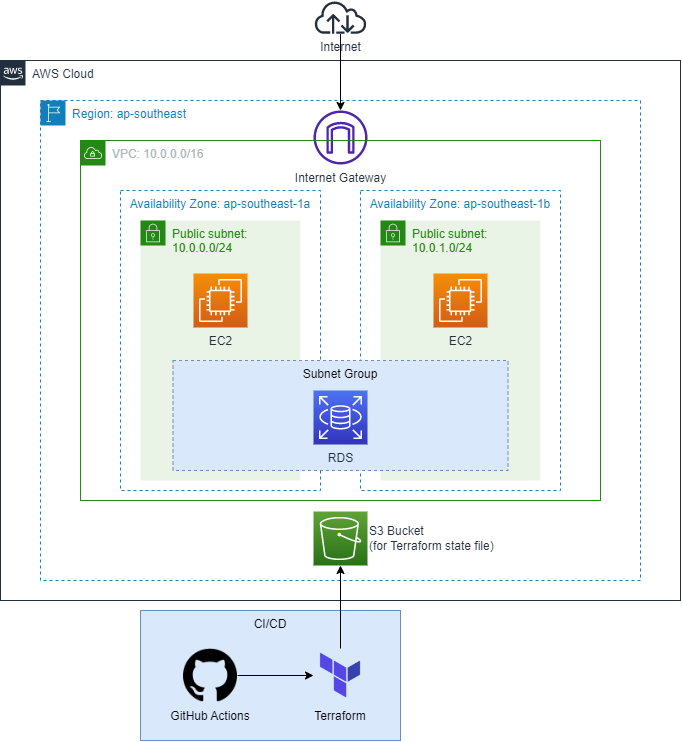

The diagram above was exported from draw.io. Its source (the exported page's mxGraphModel, read from the mxfile embedded in the PNG):
<mxGraphModel dx="1117" dy="669" grid="1" gridSize="10" guides="1" tooltips="1" connect="1" arrows="1" fold="1" page="1" pageScale="1" pageWidth="827" pageHeight="1169" math="0" shadow="0">
  <root>
    <mxCell id="0" />
    <mxCell id="1" parent="0" />
    <mxCell id="w-ak8lAkai0BjKIfn0g0-4" value="Availability Zone: ap-southeast-1a" style="fillColor=none;strokeColor=#147EBA;dashed=1;verticalAlign=top;fontStyle=0;fontColor=#147EBA;" vertex="1" parent="1">
      <mxGeometry x="160" y="210" width="200" height="300" as="geometry" />
    </mxCell>
    <mxCell id="w-ak8lAkai0BjKIfn0g0-1" value="AWS Cloud" style="points=[[0,0],[0.25,0],[0.5,0],[0.75,0],[1,0],[1,0.25],[1,0.5],[1,0.75],[1,1],[0.75,1],[0.5,1],[0.25,1],[0,1],[0,0.75],[0,0.5],[0,0.25]];outlineConnect=0;gradientColor=none;html=1;whiteSpace=wrap;fontSize=12;fontStyle=0;container=1;pointerEvents=0;collapsible=0;recursiveResize=0;shape=mxgraph.aws4.group;grIcon=mxgraph.aws4.group_aws_cloud_alt;strokeColor=#232F3E;fillColor=none;verticalAlign=top;align=left;spacingLeft=30;fontColor=#232F3E;dashed=0;" vertex="1" parent="1">
      <mxGeometry x="40" y="80" width="680" height="540" as="geometry" />
    </mxCell>
    <mxCell id="w-ak8lAkai0BjKIfn0g0-7" value="Region: ap-southeast" style="points=[[0,0],[0.25,0],[0.5,0],[0.75,0],[1,0],[1,0.25],[1,0.5],[1,0.75],[1,1],[0.75,1],[0.5,1],[0.25,1],[0,1],[0,0.75],[0,0.5],[0,0.25]];outlineConnect=0;gradientColor=none;html=1;whiteSpace=wrap;fontSize=12;fontStyle=0;container=1;pointerEvents=0;collapsible=0;recursiveResize=0;shape=mxgraph.aws4.group;grIcon=mxgraph.aws4.group_region;strokeColor=#147EBA;fillColor=none;verticalAlign=top;align=left;spacingLeft=30;fontColor=#147EBA;dashed=1;" vertex="1" parent="w-ak8lAkai0BjKIfn0g0-1">
      <mxGeometry x="40" y="40" width="600" height="480" as="geometry" />
    </mxCell>
    <mxCell id="w-ak8lAkai0BjKIfn0g0-10" value="Availability Zone: ap-southeast-1b" style="fillColor=none;strokeColor=#147EBA;dashed=1;verticalAlign=top;fontStyle=0;fontColor=#147EBA;" vertex="1" parent="w-ak8lAkai0BjKIfn0g0-7">
      <mxGeometry x="320" y="90" width="200" height="300" as="geometry" />
    </mxCell>
    <mxCell id="w-ak8lAkai0BjKIfn0g0-11" value="Public subnet: 10.0.1.0/24" style="points=[[0,0],[0.25,0],[0.5,0],[0.75,0],[1,0],[1,0.25],[1,0.5],[1,0.75],[1,1],[0.75,1],[0.5,1],[0.25,1],[0,1],[0,0.75],[0,0.5],[0,0.25]];outlineConnect=0;gradientColor=none;html=1;whiteSpace=wrap;fontSize=12;fontStyle=0;container=1;pointerEvents=0;collapsible=0;recursiveResize=0;shape=mxgraph.aws4.group;grIcon=mxgraph.aws4.group_security_group;grStroke=0;strokeColor=#248814;fillColor=#E9F3E6;verticalAlign=top;align=left;spacingLeft=30;fontColor=#248814;dashed=0;" vertex="1" parent="w-ak8lAkai0BjKIfn0g0-7">
      <mxGeometry x="340" y="120" width="160" height="260" as="geometry" />
    </mxCell>
    <mxCell id="w-ak8lAkai0BjKIfn0g0-3" value="Public subnet: 10.0.0.0/24" style="points=[[0,0],[0.25,0],[0.5,0],[0.75,0],[1,0],[1,0.25],[1,0.5],[1,0.75],[1,1],[0.75,1],[0.5,1],[0.25,1],[0,1],[0,0.75],[0,0.5],[0,0.25]];outlineConnect=0;gradientColor=none;html=1;whiteSpace=wrap;fontSize=12;fontStyle=0;container=1;pointerEvents=0;collapsible=0;recursiveResize=0;shape=mxgraph.aws4.group;grIcon=mxgraph.aws4.group_security_group;grStroke=0;strokeColor=#248814;fillColor=#E9F3E6;verticalAlign=top;align=left;spacingLeft=30;fontColor=#248814;dashed=0;" vertex="1" parent="w-ak8lAkai0BjKIfn0g0-7">
      <mxGeometry x="100" y="120" width="160" height="260" as="geometry" />
    </mxCell>
    <mxCell id="w-ak8lAkai0BjKIfn0g0-9" value="EC2" style="sketch=0;points=[[0,0,0],[0.25,0,0],[0.5,0,0],[0.75,0,0],[1,0,0],[0,1,0],[0.25,1,0],[0.5,1,0],[0.75,1,0],[1,1,0],[0,0.25,0],[0,0.5,0],[0,0.75,0],[1,0.25,0],[1,0.5,0],[1,0.75,0]];outlineConnect=0;fontColor=#232F3E;gradientColor=#F78E04;gradientDirection=north;fillColor=#D05C17;strokeColor=#ffffff;dashed=0;verticalLabelPosition=bottom;verticalAlign=top;align=center;html=1;fontSize=12;fontStyle=0;aspect=fixed;shape=mxgraph.aws4.resourceIcon;resIcon=mxgraph.aws4.ec2;" vertex="1" parent="w-ak8lAkai0BjKIfn0g0-3">
      <mxGeometry x="53" y="53" width="54" height="54" as="geometry" />
    </mxCell>
    <mxCell id="w-ak8lAkai0BjKIfn0g0-28" value="Subnet Group" style="fillColor=#dae8fc;strokeColor=#6c8ebf;dashed=1;verticalAlign=top;fontStyle=0;labelBackgroundColor=none;" vertex="1" parent="w-ak8lAkai0BjKIfn0g0-7">
      <mxGeometry x="132.5" y="260" width="335" height="110" as="geometry" />
    </mxCell>
    <mxCell id="w-ak8lAkai0BjKIfn0g0-13" value="Internet Gateway" style="sketch=0;outlineConnect=0;fontColor=#232F3E;gradientColor=none;fillColor=#4D27AA;strokeColor=none;dashed=0;verticalLabelPosition=bottom;verticalAlign=top;align=center;html=1;fontSize=12;fontStyle=0;aspect=fixed;pointerEvents=1;shape=mxgraph.aws4.internet_gateway;" vertex="1" parent="w-ak8lAkai0BjKIfn0g0-7">
      <mxGeometry x="273" y="10" width="54" height="54" as="geometry" />
    </mxCell>
    <mxCell id="w-ak8lAkai0BjKIfn0g0-26" value="RDS" style="sketch=0;points=[[0,0,0],[0.25,0,0],[0.5,0,0],[0.75,0,0],[1,0,0],[0,1,0],[0.25,1,0],[0.5,1,0],[0.75,1,0],[1,1,0],[0,0.25,0],[0,0.5,0],[0,0.75,0],[1,0.25,0],[1,0.5,0],[1,0.75,0]];outlineConnect=0;fontColor=#232F3E;gradientColor=#4D72F3;gradientDirection=north;fillColor=#3334B9;strokeColor=#ffffff;dashed=0;verticalLabelPosition=bottom;verticalAlign=top;align=center;html=1;fontSize=12;fontStyle=0;aspect=fixed;shape=mxgraph.aws4.resourceIcon;resIcon=mxgraph.aws4.rds;labelBackgroundColor=none;" vertex="1" parent="w-ak8lAkai0BjKIfn0g0-7">
      <mxGeometry x="273" y="290" width="54" height="54" as="geometry" />
    </mxCell>
    <mxCell id="w-ak8lAkai0BjKIfn0g0-12" value="EC2" style="sketch=0;points=[[0,0,0],[0.25,0,0],[0.5,0,0],[0.75,0,0],[1,0,0],[0,1,0],[0.25,1,0],[0.5,1,0],[0.75,1,0],[1,1,0],[0,0.25,0],[0,0.5,0],[0,0.75,0],[1,0.25,0],[1,0.5,0],[1,0.75,0]];outlineConnect=0;fontColor=#232F3E;gradientColor=#F78E04;gradientDirection=north;fillColor=#D05C17;strokeColor=#ffffff;dashed=0;verticalLabelPosition=bottom;verticalAlign=top;align=center;html=1;fontSize=12;fontStyle=0;aspect=fixed;shape=mxgraph.aws4.resourceIcon;resIcon=mxgraph.aws4.ec2;" vertex="1" parent="w-ak8lAkai0BjKIfn0g0-7">
      <mxGeometry x="393" y="173" width="54" height="54" as="geometry" />
    </mxCell>
    <mxCell id="w-ak8lAkai0BjKIfn0g0-16" value="S3 Bucket &lt;br&gt;(for Terraform state file)" style="sketch=0;points=[[0,0,0],[0.25,0,0],[0.5,0,0],[0.75,0,0],[1,0,0],[0,1,0],[0.25,1,0],[0.5,1,0],[0.75,1,0],[1,1,0],[0,0.25,0],[0,0.5,0],[0,0.75,0],[1,0.25,0],[1,0.5,0],[1,0.75,0]];outlineConnect=0;fontColor=#232F3E;gradientColor=#60A337;gradientDirection=north;fillColor=#277116;strokeColor=#ffffff;dashed=0;verticalLabelPosition=middle;verticalAlign=middle;align=left;html=1;fontSize=12;fontStyle=0;aspect=fixed;shape=mxgraph.aws4.resourceIcon;resIcon=mxgraph.aws4.s3;labelBackgroundColor=none;labelPosition=right;" vertex="1" parent="w-ak8lAkai0BjKIfn0g0-7">
      <mxGeometry x="273" y="411" width="54" height="54" as="geometry" />
    </mxCell>
    <mxCell id="w-ak8lAkai0BjKIfn0g0-2" value="VPC: 10.0.0.0/16" style="points=[[0,0],[0.25,0],[0.5,0],[0.75,0],[1,0],[1,0.25],[1,0.5],[1,0.75],[1,1],[0.75,1],[0.5,1],[0.25,1],[0,1],[0,0.75],[0,0.5],[0,0.25]];outlineConnect=0;gradientColor=none;html=1;whiteSpace=wrap;fontSize=12;fontStyle=0;container=1;pointerEvents=0;collapsible=0;recursiveResize=0;shape=mxgraph.aws4.group;grIcon=mxgraph.aws4.group_vpc;strokeColor=#248814;fillColor=none;verticalAlign=top;align=left;spacingLeft=30;fontColor=#AAB7B8;dashed=0;" vertex="1" parent="w-ak8lAkai0BjKIfn0g0-1">
      <mxGeometry x="80" y="80" width="520" height="360" as="geometry" />
    </mxCell>
    <mxCell id="w-ak8lAkai0BjKIfn0g0-15" value="" style="edgeStyle=orthogonalEdgeStyle;rounded=0;orthogonalLoop=1;jettySize=auto;html=1;" edge="1" parent="1" source="w-ak8lAkai0BjKIfn0g0-14" target="w-ak8lAkai0BjKIfn0g0-13">
      <mxGeometry relative="1" as="geometry" />
    </mxCell>
    <mxCell id="w-ak8lAkai0BjKIfn0g0-14" value="Internet" style="sketch=0;outlineConnect=0;fontColor=#232F3E;gradientColor=none;fillColor=#232F3D;strokeColor=none;dashed=0;verticalLabelPosition=bottom;verticalAlign=top;align=center;html=1;fontSize=12;fontStyle=0;aspect=fixed;pointerEvents=1;shape=mxgraph.aws4.internet;" vertex="1" parent="1">
      <mxGeometry x="353" y="20" width="54" height="33.23" as="geometry" />
    </mxCell>
    <mxCell id="w-ak8lAkai0BjKIfn0g0-17" value="CI/CD" style="fillColor=#dae8fc;strokeColor=#6c8ebf;dashed=0;verticalAlign=top;fontStyle=0;" vertex="1" parent="1">
      <mxGeometry x="180" y="630" width="260" height="130" as="geometry" />
    </mxCell>
    <mxCell id="w-ak8lAkai0BjKIfn0g0-25" value="" style="edgeStyle=orthogonalEdgeStyle;rounded=0;orthogonalLoop=1;jettySize=auto;html=1;" edge="1" parent="1" source="w-ak8lAkai0BjKIfn0g0-18" target="w-ak8lAkai0BjKIfn0g0-16">
      <mxGeometry relative="1" as="geometry" />
    </mxCell>
    <mxCell id="w-ak8lAkai0BjKIfn0g0-18" value="Terraform" style="shape=image;verticalLabelPosition=bottom;labelBackgroundColor=none;verticalAlign=top;aspect=fixed;imageAspect=0;image=https://user-images.githubusercontent.com/31406378/108641411-f9374f00-7496-11eb-82a7-0fa2a9cc5f93.png;" vertex="1" parent="1">
      <mxGeometry x="353" y="668" width="54" height="54" as="geometry" />
    </mxCell>
    <mxCell id="w-ak8lAkai0BjKIfn0g0-22" value="" style="edgeStyle=orthogonalEdgeStyle;rounded=0;orthogonalLoop=1;jettySize=auto;html=1;" edge="1" parent="1" source="w-ak8lAkai0BjKIfn0g0-21" target="w-ak8lAkai0BjKIfn0g0-18">
      <mxGeometry relative="1" as="geometry" />
    </mxCell>
    <mxCell id="w-ak8lAkai0BjKIfn0g0-21" value="GitHub Actions" style="shape=image;verticalLabelPosition=bottom;labelBackgroundColor=none;verticalAlign=top;aspect=fixed;imageAspect=0;image=https://cdn-icons-png.flaticon.com/512/25/25231.png;" vertex="1" parent="1">
      <mxGeometry x="223" y="668" width="54" height="54" as="geometry" />
    </mxCell>
  </root>
</mxGraphModel>